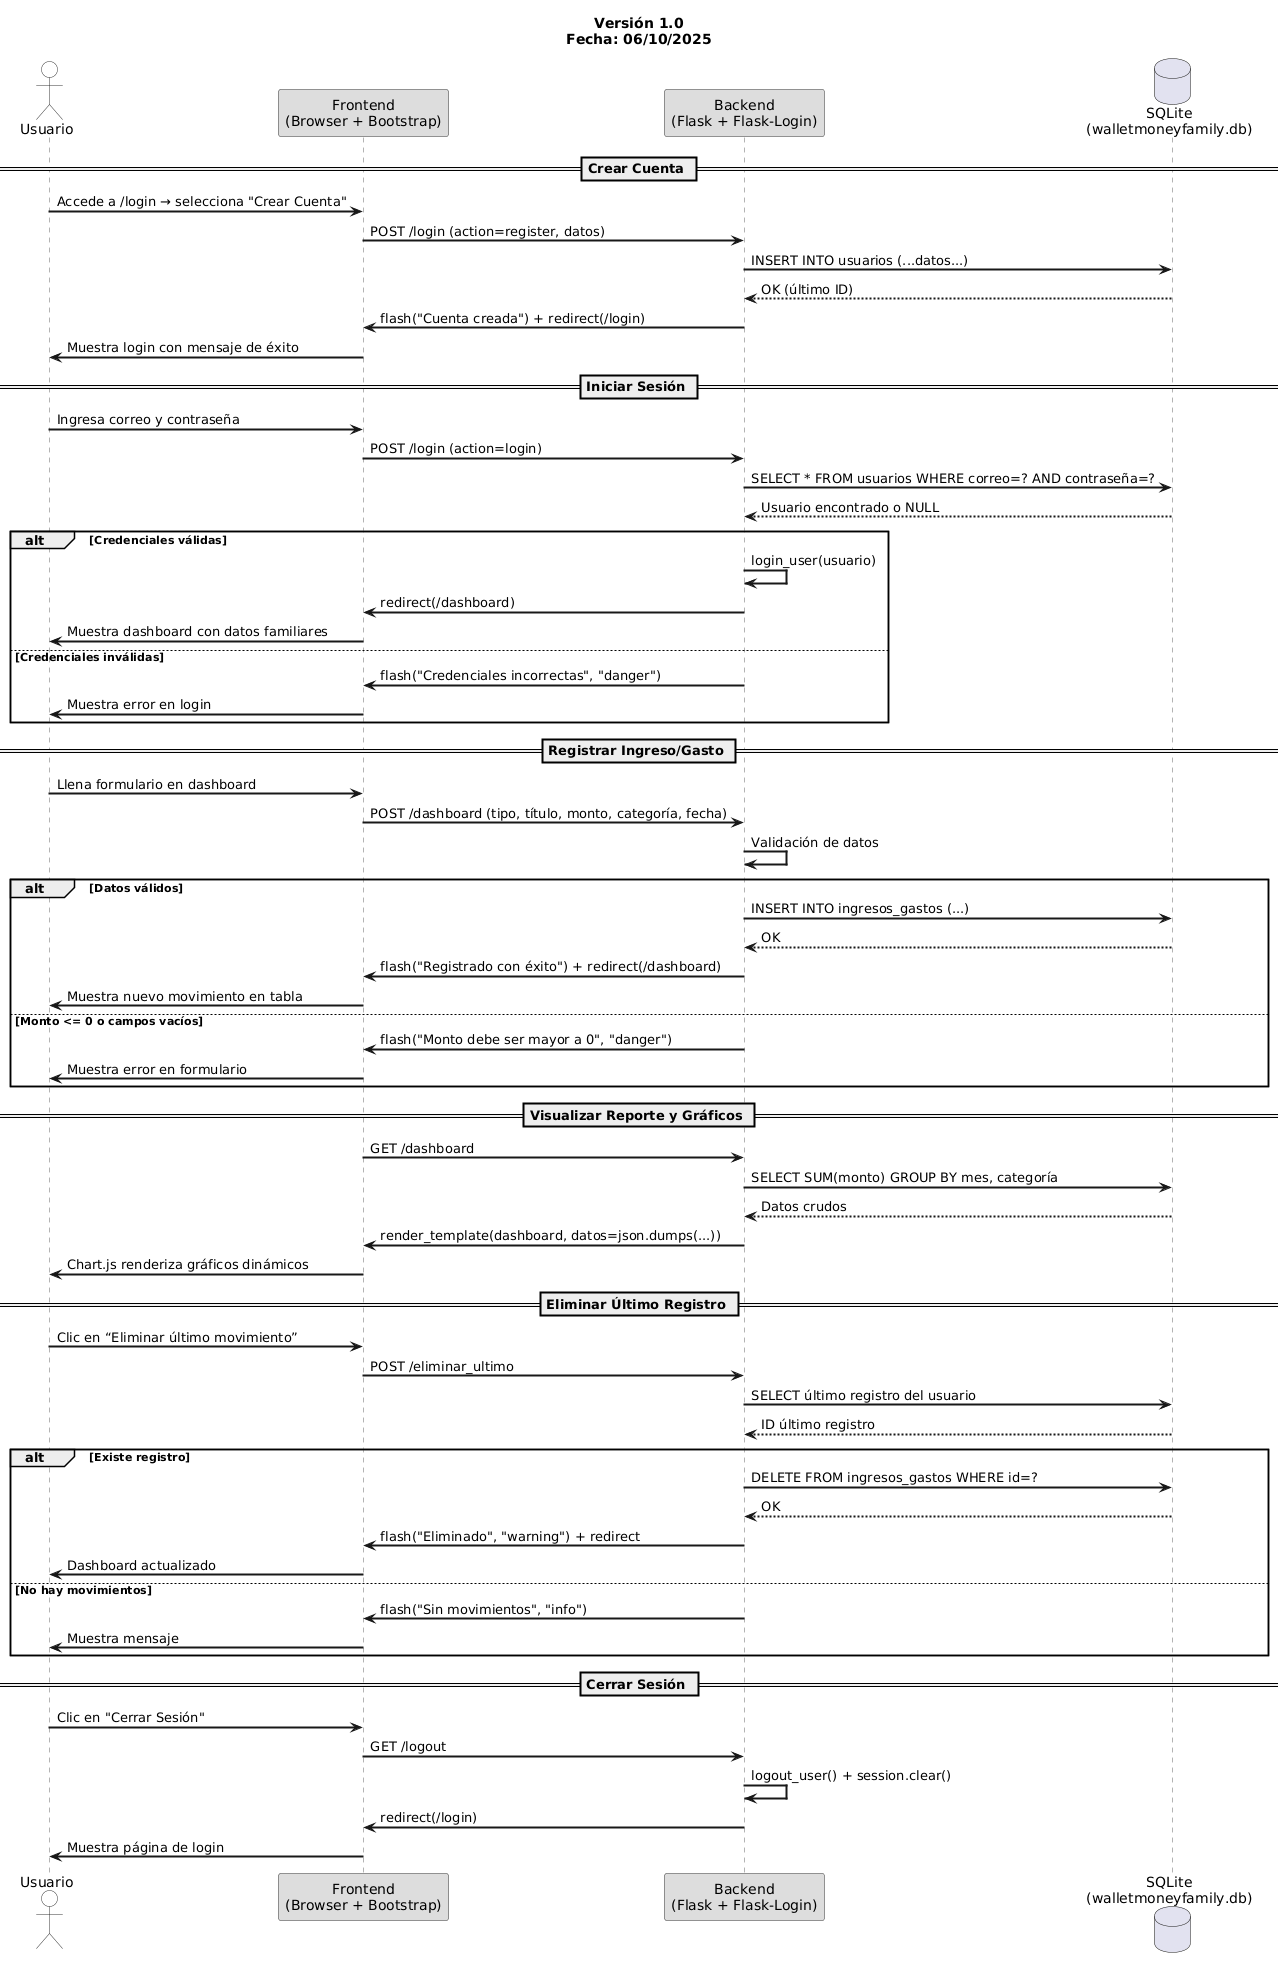

The diagram above was rendered by PlantUML. Its source (embedded in the PNG):
@startuml
title Versión 1.0\nFecha: 06/10/2025

skinparam sequence {
    ArrowThickness 2
    LifeLineBorderColor #666
    LifeLineBackgroundColor #EEE
    ParticipantBorderColor #333
    ParticipantBackgroundColor #DDD
    ActorBorderColor #333
    ActorBackgroundColor #FFF
    BoxBorderColor #AAA
}

actor Usuario as U
participant "Frontend\n(Browser + Bootstrap)" as FE
participant "Backend\n(Flask + Flask-Login)" as BE
database "SQLite\n(walletmoneyfamily.db)" as DB

' ========================================================
== Crear Cuenta ==
' ========================================================

U -> FE: Accede a /login → selecciona "Crear Cuenta"
FE -> BE: POST /login (action=register, datos)
BE -> DB: INSERT INTO usuarios (...datos...)
DB --> BE: OK (último ID)
BE -> FE: flash("Cuenta creada") + redirect(/login)
FE -> U: Muestra login con mensaje de éxito

' ========================================================
== Iniciar Sesión ==
' ========================================================

U -> FE: Ingresa correo y contraseña
FE -> BE: POST /login (action=login)
BE -> DB: SELECT * FROM usuarios WHERE correo=? AND contraseña=?
DB --> BE: Usuario encontrado o NULL

alt Credenciales válidas
    BE -> BE: login_user(usuario)
    BE -> FE: redirect(/dashboard)
    FE -> U: Muestra dashboard con datos familiares
else Credenciales inválidas
    BE -> FE: flash("Credenciales incorrectas", "danger")
    FE -> U: Muestra error en login
end alt

' ========================================================
== Registrar Ingreso/Gasto ==
' ========================================================

U -> FE: Llena formulario en dashboard
FE -> BE: POST /dashboard (tipo, título, monto, categoría, fecha)
BE -> BE: Validación de datos

alt Datos válidos
    BE -> DB: INSERT INTO ingresos_gastos (...)
    DB --> BE: OK
    BE -> FE: flash("Registrado con éxito") + redirect(/dashboard)
    FE -> U: Muestra nuevo movimiento en tabla
else Monto <= 0 o campos vacíos
    BE -> FE: flash("Monto debe ser mayor a 0", "danger")
    FE -> U: Muestra error en formulario
end alt

' ========================================================
== Visualizar Reporte y Gráficos ==
' ========================================================

FE -> BE: GET /dashboard
BE -> DB: SELECT SUM(monto) GROUP BY mes, categoría
DB --> BE: Datos crudos
BE -> FE: render_template(dashboard, datos=json.dumps(...))
FE -> U: Chart.js renderiza gráficos dinámicos

' ========================================================
== Eliminar Último Registro ==
' ========================================================

U -> FE: Clic en “Eliminar último movimiento”
FE -> BE: POST /eliminar_ultimo

BE -> DB: SELECT último registro del usuario
DB --> BE: ID último registro

alt Existe registro
    BE -> DB: DELETE FROM ingresos_gastos WHERE id=?
    DB --> BE: OK
    BE -> FE: flash("Eliminado", "warning") + redirect
    FE -> U: Dashboard actualizado
else No hay movimientos
    BE -> FE: flash("Sin movimientos", "info")
    FE -> U: Muestra mensaje
end alt

' ========================================================
== Cerrar Sesión ==
' ========================================================

U -> FE: Clic en "Cerrar Sesión"
FE -> BE: GET /logout
BE -> BE: logout_user() + session.clear()
BE -> FE: redirect(/login)
FE -> U: Muestra página de login
@enduml